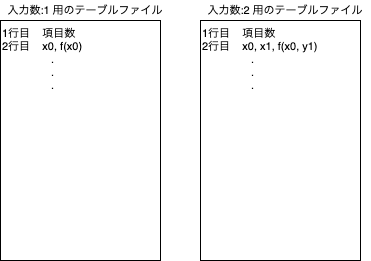

The diagram above was exported from draw.io. Its source (the exported page's mxGraphModel, read from the mxfile embedded in the PNG):
<mxGraphModel dx="831" dy="553" grid="1" gridSize="10" guides="1" tooltips="1" connect="1" arrows="1" fold="1" page="1" pageScale="1" pageWidth="827" pageHeight="1169" math="0" shadow="0">
  <root>
    <mxCell id="0" />
    <mxCell id="1" parent="0" />
    <mxCell id="2" value="1行目&amp;nbsp; &amp;nbsp; 項目数&lt;br style=&quot;font-size: 11px;&quot;&gt;2行目&amp;nbsp; &amp;nbsp; x0, f(x0)&lt;br style=&quot;font-size: 11px;&quot;&gt;&amp;nbsp; &amp;nbsp; &amp;nbsp; &amp;nbsp; &amp;nbsp; &amp;nbsp; &amp;nbsp; &amp;nbsp; .&lt;br style=&quot;font-size: 11px;&quot;&gt;&amp;nbsp; &amp;nbsp; &amp;nbsp; &amp;nbsp; &amp;nbsp; &amp;nbsp; &amp;nbsp; &amp;nbsp; .&lt;br style=&quot;font-size: 11px;&quot;&gt;&amp;nbsp; &amp;nbsp; &amp;nbsp; &amp;nbsp; &amp;nbsp; &amp;nbsp; &amp;nbsp; &amp;nbsp; ." style="rounded=0;whiteSpace=wrap;html=1;align=left;verticalAlign=top;fontSize=11;" vertex="1" parent="1">
      <mxGeometry x="80" y="40" width="160" height="240" as="geometry" />
    </mxCell>
    <mxCell id="3" value="1行目&amp;nbsp; &amp;nbsp; 項目数&lt;br style=&quot;font-size: 11px;&quot;&gt;2行目&amp;nbsp; &amp;nbsp; x0, x1, f(x0, y1)&lt;br style=&quot;font-size: 11px;&quot;&gt;&amp;nbsp; &amp;nbsp; &amp;nbsp; &amp;nbsp; &amp;nbsp; &amp;nbsp; &amp;nbsp; &amp;nbsp; .&lt;br style=&quot;font-size: 11px;&quot;&gt;&amp;nbsp; &amp;nbsp; &amp;nbsp; &amp;nbsp; &amp;nbsp; &amp;nbsp; &amp;nbsp; &amp;nbsp; .&lt;br style=&quot;font-size: 11px;&quot;&gt;&amp;nbsp; &amp;nbsp; &amp;nbsp; &amp;nbsp; &amp;nbsp; &amp;nbsp; &amp;nbsp; &amp;nbsp; ." style="rounded=0;whiteSpace=wrap;html=1;align=left;verticalAlign=top;fontSize=11;" vertex="1" parent="1">
      <mxGeometry x="280" y="40" width="160" height="240" as="geometry" />
    </mxCell>
    <mxCell id="4" value="入力数:1 用のテーブルファイル" style="text;html=1;strokeColor=none;fillColor=none;align=center;verticalAlign=middle;whiteSpace=wrap;rounded=0;fontSize=11;" vertex="1" parent="1">
      <mxGeometry x="80" y="20" width="170" height="20" as="geometry" />
    </mxCell>
    <mxCell id="5" value="入力数:2 用のテーブルファイル" style="text;html=1;strokeColor=none;fillColor=none;align=center;verticalAlign=middle;whiteSpace=wrap;rounded=0;fontSize=11;" vertex="1" parent="1">
      <mxGeometry x="280" y="20" width="170" height="20" as="geometry" />
    </mxCell>
  </root>
</mxGraphModel>